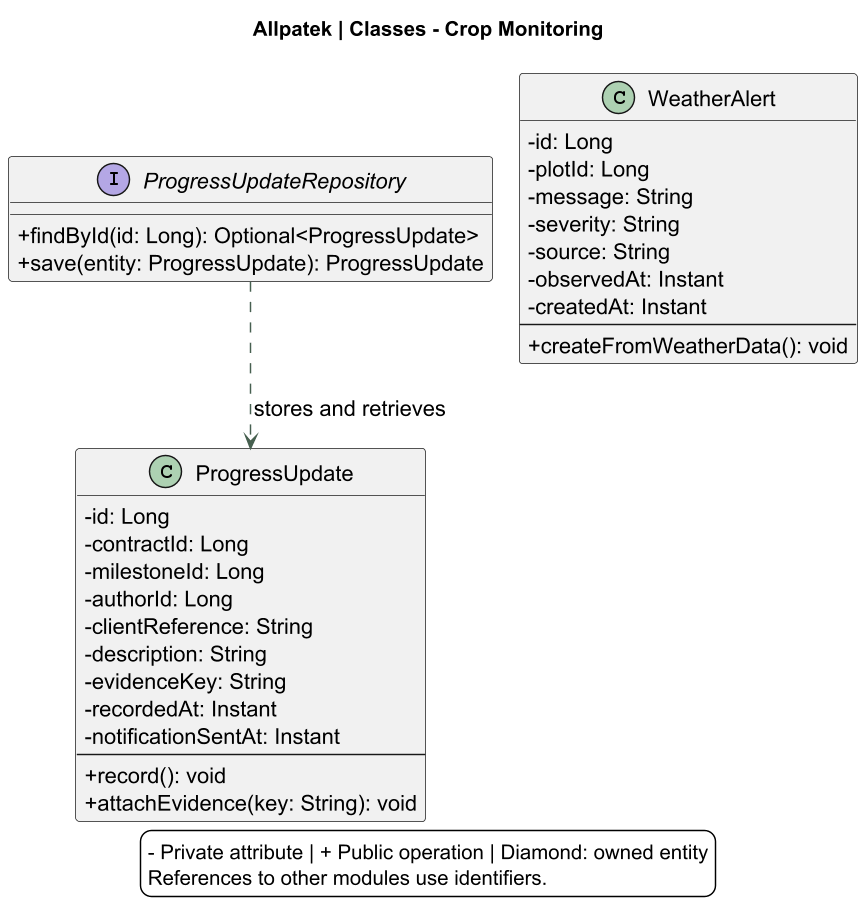

The diagram above was rendered by PlantUML. Its source (embedded in the PNG):
@startuml
!pragma layout smetana
skinparam backgroundColor white
skinparam defaultFontName SansSerif
skinparam defaultFontSize 15
skinparam shadowing false
skinparam classAttributeIconSize 0
skinparam ArrowColor #476050
skinparam dpi 140
title Allpatek | Classes - Crop Monitoring
top to bottom direction
class ProgressUpdate {
 -id: Long
 -contractId: Long
 -milestoneId: Long
 -authorId: Long
 -clientReference: String
 -description: String
 -evidenceKey: String
 -recordedAt: Instant
 -notificationSentAt: Instant
 --
+record(): void
+attachEvidence(key: String): void
}
class WeatherAlert {
 -id: Long
 -plotId: Long
 -message: String
 -severity: String
 -source: String
 -observedAt: Instant
 -createdAt: Instant
 --
+createFromWeatherData(): void
}
interface ProgressUpdateRepository {
 +findById(id: Long): Optional<ProgressUpdate>
 +save(entity: ProgressUpdate): ProgressUpdate
}
ProgressUpdateRepository ..> ProgressUpdate : stores and retrieves
legend bottom
- Private attribute | + Public operation | Diamond: owned entity
References to other modules use identifiers.
endlegend
@enduml